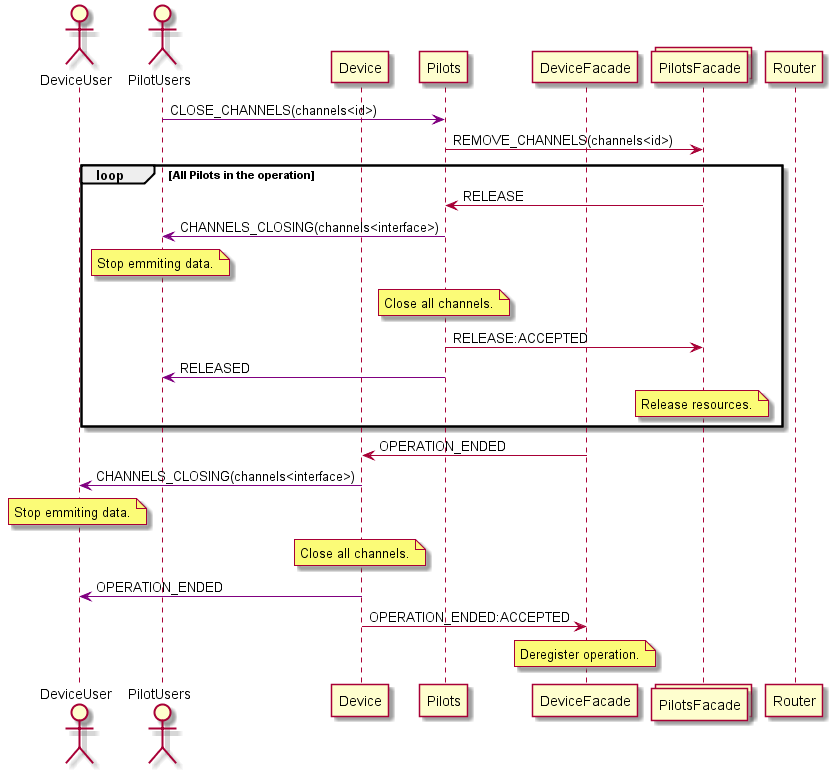

The diagram above was rendered by PlantUML. Its source (embedded in the PNG):
@startuml

actor DeviceUser
actor PilotUsers
participant Device
participant Pilots
participant DeviceFacade
collections PilotsFacade
participant Router

PilotUsers -[#purple]> Pilots: CLOSE_CHANNELS(channels<id>)

Pilots -> PilotsFacade: REMOVE_CHANNELS(channels<id>)


loop All Pilots in the operation


PilotsFacade -> Pilots: RELEASE

Pilots -[#purple]> PilotUsers: CHANNELS_CLOSING(channels<interface>)
note over PilotUsers: Stop emmiting data.
note over Pilots: Close all channels.
Pilots -> PilotsFacade: RELEASE:ACCEPTED
Pilots -[#purple]> PilotUsers: RELEASED

note over PilotsFacade: Release resources.

end


DeviceFacade -> Device: OPERATION_ENDED

Device -[#purple]> DeviceUser: CHANNELS_CLOSING(channels<interface>)
note over DeviceUser: Stop emmiting data.
note over Device: Close all channels.

Device -[#purple]> DeviceUser: OPERATION_ENDED
Device -> DeviceFacade: OPERATION_ENDED:ACCEPTED

note over DeviceFacade: Deregister operation.




@enduml